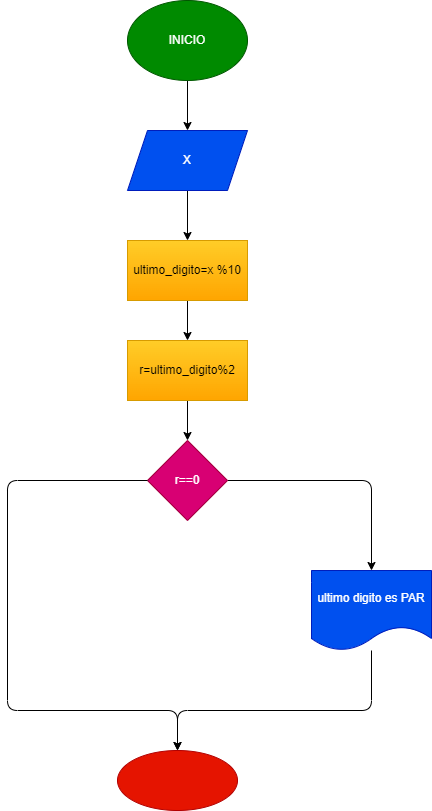

The diagram above was exported from draw.io. Its source (the exported page's mxGraphModel, read from the mxfile embedded in the PNG):
<mxGraphModel dx="470" dy="478" grid="1" gridSize="10" guides="1" tooltips="1" connect="1" arrows="1" fold="1" page="1" pageScale="1" pageWidth="827" pageHeight="1169" math="0" shadow="0">
  <root>
    <mxCell id="0" />
    <mxCell id="1" parent="0" />
    <mxCell id="4" value="" style="edgeStyle=none;html=1;" edge="1" parent="1" source="2" target="3">
      <mxGeometry relative="1" as="geometry" />
    </mxCell>
    <mxCell id="2" value="INICIO" style="ellipse;whiteSpace=wrap;html=1;fillColor=#008a00;fontColor=#ffffff;strokeColor=#005700;" vertex="1" parent="1">
      <mxGeometry x="170" y="10" width="120" height="80" as="geometry" />
    </mxCell>
    <mxCell id="6" value="" style="edgeStyle=none;html=1;" edge="1" parent="1" source="3" target="5">
      <mxGeometry relative="1" as="geometry" />
    </mxCell>
    <mxCell id="3" value="X" style="shape=parallelogram;perimeter=parallelogramPerimeter;whiteSpace=wrap;html=1;fixedSize=1;fillColor=#0050ef;strokeColor=#001DBC;fontColor=#ffffff;" vertex="1" parent="1">
      <mxGeometry x="170" y="140" width="120" height="60" as="geometry" />
    </mxCell>
    <mxCell id="8" value="" style="edgeStyle=none;html=1;" edge="1" parent="1" source="5" target="7">
      <mxGeometry relative="1" as="geometry" />
    </mxCell>
    <mxCell id="5" value="ultimo_digito=x %10" style="whiteSpace=wrap;html=1;fillColor=#ffcd28;strokeColor=#d79b00;gradientColor=#ffa500;" vertex="1" parent="1">
      <mxGeometry x="170" y="250" width="120" height="60" as="geometry" />
    </mxCell>
    <mxCell id="10" value="" style="edgeStyle=none;html=1;" edge="1" parent="1" source="7" target="9">
      <mxGeometry relative="1" as="geometry" />
    </mxCell>
    <mxCell id="7" value="r=ultimo_digito%2" style="whiteSpace=wrap;html=1;fillColor=#ffcd28;strokeColor=#d79b00;gradientColor=#ffa500;" vertex="1" parent="1">
      <mxGeometry x="170" y="350" width="120" height="60" as="geometry" />
    </mxCell>
    <mxCell id="12" value="" style="edgeStyle=none;html=1;" edge="1" parent="1" source="9" target="11">
      <mxGeometry relative="1" as="geometry">
        <Array as="points">
          <mxPoint x="414" y="490" />
        </Array>
      </mxGeometry>
    </mxCell>
    <mxCell id="9" value="r==0" style="rhombus;whiteSpace=wrap;html=1;fillColor=#d80073;strokeColor=#A50040;fontColor=#ffffff;" vertex="1" parent="1">
      <mxGeometry x="190" y="450" width="80" height="80" as="geometry" />
    </mxCell>
    <mxCell id="14" value="" style="edgeStyle=none;html=1;" edge="1" parent="1" source="11" target="13">
      <mxGeometry relative="1" as="geometry">
        <Array as="points">
          <mxPoint x="414" y="720" />
          <mxPoint x="220" y="720" />
        </Array>
      </mxGeometry>
    </mxCell>
    <mxCell id="11" value="ultimo digito es PAR" style="shape=document;whiteSpace=wrap;html=1;boundedLbl=1;fillColor=#0050ef;strokeColor=#001DBC;fontColor=#ffffff;" vertex="1" parent="1">
      <mxGeometry x="354" y="580" width="120" height="80" as="geometry" />
    </mxCell>
    <mxCell id="13" value="" style="ellipse;whiteSpace=wrap;html=1;fillColor=#e51400;strokeColor=#B20000;fontColor=#ffffff;" vertex="1" parent="1">
      <mxGeometry x="160" y="760" width="120" height="60" as="geometry" />
    </mxCell>
    <mxCell id="15" value="" style="endArrow=classic;html=1;exitX=0;exitY=0.5;exitDx=0;exitDy=0;entryX=0.5;entryY=0;entryDx=0;entryDy=0;" edge="1" parent="1" source="9" target="13">
      <mxGeometry width="50" height="50" relative="1" as="geometry">
        <mxPoint x="220" y="670" as="sourcePoint" />
        <mxPoint x="270" y="620" as="targetPoint" />
        <Array as="points">
          <mxPoint x="50" y="490" />
          <mxPoint x="50" y="720" />
          <mxPoint x="220" y="720" />
        </Array>
      </mxGeometry>
    </mxCell>
  </root>
</mxGraphModel>